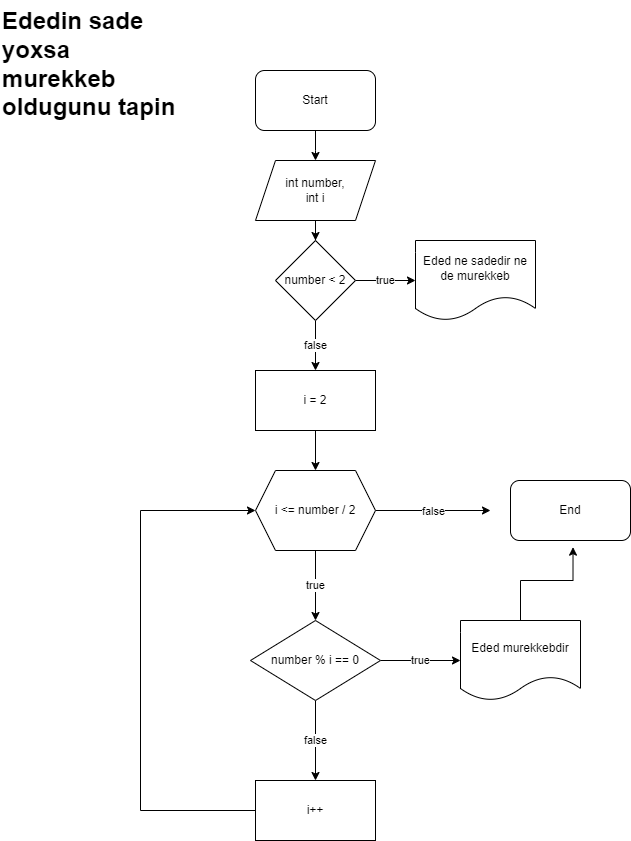

The diagram above was exported from draw.io. Its source (the exported page's mxGraphModel, read from the mxfile embedded in the PNG):
<mxGraphModel dx="1615" dy="857" grid="1" gridSize="10" guides="1" tooltips="1" connect="1" arrows="1" fold="1" page="1" pageScale="1" pageWidth="850" pageHeight="1100" math="0" shadow="0">
  <root>
    <mxCell id="0" />
    <mxCell id="1" parent="0" />
    <mxCell id="mk-BL7S0C4b51cr_CQo6-3" value="" style="edgeStyle=orthogonalEdgeStyle;rounded=0;orthogonalLoop=1;jettySize=auto;html=1;" parent="1" source="mk-BL7S0C4b51cr_CQo6-1" edge="1">
      <mxGeometry relative="1" as="geometry">
        <mxPoint x="425" y="190" as="targetPoint" />
      </mxGeometry>
    </mxCell>
    <mxCell id="mk-BL7S0C4b51cr_CQo6-1" value="Start" style="rounded=1;whiteSpace=wrap;html=1;" parent="1" vertex="1">
      <mxGeometry x="365" y="100" width="120" height="60" as="geometry" />
    </mxCell>
    <mxCell id="mk-BL7S0C4b51cr_CQo6-18" value="" style="edgeStyle=orthogonalEdgeStyle;rounded=0;orthogonalLoop=1;jettySize=auto;html=1;" parent="1" source="mk-BL7S0C4b51cr_CQo6-4" target="mk-BL7S0C4b51cr_CQo6-15" edge="1">
      <mxGeometry relative="1" as="geometry" />
    </mxCell>
    <mxCell id="mk-BL7S0C4b51cr_CQo6-4" value="int number,&lt;div&gt;int i&lt;/div&gt;" style="shape=parallelogram;perimeter=parallelogramPerimeter;whiteSpace=wrap;html=1;fixedSize=1;" parent="1" vertex="1">
      <mxGeometry x="365" y="190" width="120" height="60" as="geometry" />
    </mxCell>
    <mxCell id="mk-BL7S0C4b51cr_CQo6-10" value="" style="edgeStyle=orthogonalEdgeStyle;rounded=0;orthogonalLoop=1;jettySize=auto;html=1;" parent="1" source="mk-BL7S0C4b51cr_CQo6-7" target="mk-BL7S0C4b51cr_CQo6-9" edge="1">
      <mxGeometry relative="1" as="geometry" />
    </mxCell>
    <mxCell id="mk-BL7S0C4b51cr_CQo6-7" value="i = 2" style="rounded=0;whiteSpace=wrap;html=1;" parent="1" vertex="1">
      <mxGeometry x="365" y="400" width="120" height="60" as="geometry" />
    </mxCell>
    <mxCell id="mk-BL7S0C4b51cr_CQo6-26" value="true" style="edgeStyle=orthogonalEdgeStyle;rounded=0;orthogonalLoop=1;jettySize=auto;html=1;" parent="1" source="mk-BL7S0C4b51cr_CQo6-9" edge="1">
      <mxGeometry relative="1" as="geometry">
        <mxPoint x="425" y="650" as="targetPoint" />
      </mxGeometry>
    </mxCell>
    <mxCell id="mk-BL7S0C4b51cr_CQo6-29" value="false" style="edgeStyle=orthogonalEdgeStyle;rounded=0;orthogonalLoop=1;jettySize=auto;html=1;" parent="1" source="mk-BL7S0C4b51cr_CQo6-9" edge="1">
      <mxGeometry relative="1" as="geometry">
        <mxPoint x="600" y="540" as="targetPoint" />
      </mxGeometry>
    </mxCell>
    <mxCell id="mk-BL7S0C4b51cr_CQo6-9" value="i &amp;lt;= number / 2" style="shape=hexagon;perimeter=hexagonPerimeter2;whiteSpace=wrap;html=1;fixedSize=1;" parent="1" vertex="1">
      <mxGeometry x="365" y="500" width="120" height="80" as="geometry" />
    </mxCell>
    <mxCell id="mk-BL7S0C4b51cr_CQo6-17" value="true" style="edgeStyle=orthogonalEdgeStyle;rounded=0;orthogonalLoop=1;jettySize=auto;html=1;" parent="1" source="mk-BL7S0C4b51cr_CQo6-15" target="mk-BL7S0C4b51cr_CQo6-16" edge="1">
      <mxGeometry relative="1" as="geometry">
        <Array as="points">
          <mxPoint x="490" y="310" />
          <mxPoint x="490" y="310" />
        </Array>
      </mxGeometry>
    </mxCell>
    <mxCell id="mk-BL7S0C4b51cr_CQo6-19" value="false" style="edgeStyle=orthogonalEdgeStyle;rounded=0;orthogonalLoop=1;jettySize=auto;html=1;" parent="1" source="mk-BL7S0C4b51cr_CQo6-15" target="mk-BL7S0C4b51cr_CQo6-7" edge="1">
      <mxGeometry relative="1" as="geometry" />
    </mxCell>
    <mxCell id="mk-BL7S0C4b51cr_CQo6-15" value="number &amp;lt; 2" style="rhombus;whiteSpace=wrap;html=1;" parent="1" vertex="1">
      <mxGeometry x="385" y="270" width="80" height="80" as="geometry" />
    </mxCell>
    <mxCell id="mk-BL7S0C4b51cr_CQo6-16" value="Eded ne sadedir ne de murekkeb" style="shape=document;whiteSpace=wrap;html=1;boundedLbl=1;" parent="1" vertex="1">
      <mxGeometry x="525" y="270" width="120" height="80" as="geometry" />
    </mxCell>
    <mxCell id="mk-BL7S0C4b51cr_CQo6-28" value="true" style="edgeStyle=orthogonalEdgeStyle;rounded=0;orthogonalLoop=1;jettySize=auto;html=1;" parent="1" source="mk-BL7S0C4b51cr_CQo6-27" target="mk-BL7S0C4b51cr_CQo6-34" edge="1">
      <mxGeometry relative="1" as="geometry">
        <mxPoint x="550" y="690" as="targetPoint" />
      </mxGeometry>
    </mxCell>
    <mxCell id="mk-BL7S0C4b51cr_CQo6-30" value="false" style="edgeStyle=orthogonalEdgeStyle;rounded=0;orthogonalLoop=1;jettySize=auto;html=1;" parent="1" source="mk-BL7S0C4b51cr_CQo6-27" edge="1">
      <mxGeometry relative="1" as="geometry">
        <mxPoint x="425" y="810" as="targetPoint" />
      </mxGeometry>
    </mxCell>
    <mxCell id="mk-BL7S0C4b51cr_CQo6-27" value="number % i == 0" style="rhombus;whiteSpace=wrap;html=1;" parent="1" vertex="1">
      <mxGeometry x="360" y="650" width="130" height="80" as="geometry" />
    </mxCell>
    <mxCell id="mk-BL7S0C4b51cr_CQo6-34" value="Eded murekkebdir" style="shape=document;whiteSpace=wrap;html=1;boundedLbl=1;" parent="1" vertex="1">
      <mxGeometry x="570" y="650" width="120" height="80" as="geometry" />
    </mxCell>
    <mxCell id="mk-BL7S0C4b51cr_CQo6-37" style="edgeStyle=orthogonalEdgeStyle;rounded=0;orthogonalLoop=1;jettySize=auto;html=1;" parent="1" source="mk-BL7S0C4b51cr_CQo6-36" target="mk-BL7S0C4b51cr_CQo6-9" edge="1">
      <mxGeometry relative="1" as="geometry">
        <Array as="points">
          <mxPoint x="250" y="840" />
          <mxPoint x="250" y="540" />
        </Array>
      </mxGeometry>
    </mxCell>
    <mxCell id="mk-BL7S0C4b51cr_CQo6-36" value="i++" style="rounded=0;whiteSpace=wrap;html=1;" parent="1" vertex="1">
      <mxGeometry x="365" y="810" width="120" height="60" as="geometry" />
    </mxCell>
    <mxCell id="mk-BL7S0C4b51cr_CQo6-38" value="End" style="rounded=1;whiteSpace=wrap;html=1;" parent="1" vertex="1">
      <mxGeometry x="620" y="510" width="120" height="60" as="geometry" />
    </mxCell>
    <mxCell id="mk-BL7S0C4b51cr_CQo6-39" style="edgeStyle=orthogonalEdgeStyle;rounded=0;orthogonalLoop=1;jettySize=auto;html=1;entryX=0.521;entryY=1.111;entryDx=0;entryDy=0;entryPerimeter=0;" parent="1" source="mk-BL7S0C4b51cr_CQo6-34" target="mk-BL7S0C4b51cr_CQo6-38" edge="1">
      <mxGeometry relative="1" as="geometry" />
    </mxCell>
    <mxCell id="mk-BL7S0C4b51cr_CQo6-41" value="&lt;h1 style=&quot;margin-top: 0px;&quot;&gt;Ededin sade yoxsa murekkeb oldugunu tapin&lt;/h1&gt;" style="text;html=1;whiteSpace=wrap;overflow=hidden;rounded=0;" parent="1" vertex="1">
      <mxGeometry x="110" y="30" width="180" height="120" as="geometry" />
    </mxCell>
  </root>
</mxGraphModel>